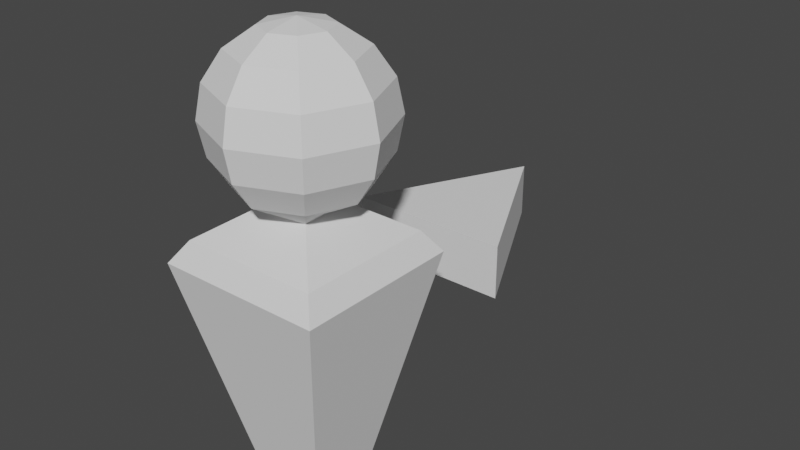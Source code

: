 # Source: personMarker.blend  (saved by Blender 2.80.75; exported with 4.5.12 LTS)
import bpy
from mathutils import Matrix  # noqa: F401  (used for matrix-valued properties, if any)

bpy.ops.wm.read_factory_settings(use_empty=True)
scene = bpy.context.scene
scene.name = 'Scene'

# ---- collections
col_collection = bpy.data.collections.new('Collection'); scene.collection.children.link(col_collection)

# ---- world
world_world = bpy.data.worlds.new('World'); scene.world = world_world
world_world.use_nodes = True; world_world.node_tree.nodes.clear()
_N = world_world.node_tree.nodes; _L = world_world.node_tree.links
n0 = _N.new('ShaderNodeOutputWorld'); n0.name = 'World Output'; n0.location = (300, 300)
n1 = _N.new('ShaderNodeBackground'); n1.name = 'Background'; n1.location = (10, 300)
n1.inputs[0].default_value = (0.05088, 0.05088, 0.05088, 1.0)
_L.new(n1.outputs[0], n0.inputs[0])
n0.is_active_output = True
world_world.color = (0.05088, 0.05088, 0.05088)
world_world.use_sun_shadow = False
world_world.sun_shadow_jitter_overblur = 0.0

# ---- meshes
me_sphere = bpy.data.meshes.new('Sphere')
me_sphere.from_pydata([(0.0, 1.0, -4.371e-08), (-1.068e-07, 4.423e-08, 1.0), (0.2706, 0.2706, 0.9239), (0.5, 0.5, 0.7071), (0.6533, 0.6533, 0.3827), (0.7071, 0.7071, -4.371e-08), (0.6533, 0.6533, -0.3827), (0.5, 0.5, -0.7071), (0.308, 0.308, -0.9239), (0.3827, 1.485e-07, 0.9239), (0.7071, 1.634e-07, 0.7071), (0.9239, 1.634e-07, 0.3827), (1.0, 1.336e-07, -4.371e-08), (0.9239, 1.634e-07, -0.3827), (0.7071, 1.634e-07, -0.7071), (0.308, 1.485e-07, -0.9239), (0.2706, -0.2706, 0.9239), (0.5, -0.5, 0.7071), (0.6533, -0.6533, 0.3827), (0.7071, -0.7071, -4.371e-08), (0.6533, -0.6533, -0.3827), (0.5, -0.5, -0.7071), (0.308, -0.308, -0.9239), (1.244e-08, -0.3827, 0.9239), (1.244e-08, -0.7071, 0.7071), (4.224e-08, -0.9239, 0.3827), (1.244e-08, -1.0, -4.371e-08), (4.224e-08, -0.9239, -0.3827), (1.244e-08, -0.7071, -0.7071), (1.244e-08, -0.308, -0.9239), (-0.2706, -0.2706, 0.9239), (-0.5, -0.5, 0.7071), (-0.6533, -0.6533, 0.3827), (-0.7071, -0.7071, -4.371e-08), (-0.6533, -0.6533, -0.3827), (-0.5, -0.5, -0.7071), (-0.308, -0.308, -0.9239), (-0.3827, 1.634e-07, 0.9239), (-0.7071, 1.634e-07, 0.7071), (-0.9239, 1.038e-07, 0.3827), (-1.0, 1.634e-07, -4.371e-08), (-0.9239, 1.038e-07, -0.3827), (-0.7071, 1.634e-07, -0.7071), (-0.308, 1.634e-07, -0.9239), (-0.2706, 0.2706, 0.9239), (-0.5, 0.5, 0.7071), (-0.6533, 0.6533, 0.3827), (-0.7071, 0.7071, -4.371e-08), (-0.6533, 0.6533, -0.3827), (-0.5, 0.5, -0.7071), (-0.308, 0.308, -0.9239), (-2.462e-09, 0.3827, 0.9239), (-1.736e-08, 0.7071, 0.7071), (-4.717e-08, 0.9239, 0.3827), (-4.717e-08, 0.9239, -0.3827), (-1.736e-08, 0.7071, -0.7071), (-2.462e-09, 0.308, -0.9239), (0.8217, 0.8217, -1.273), (0.8217, 1.287e-07, -1.273), (0.8217, -0.8217, -1.273), (3.52e-08, -0.8217, -1.273), (-0.8217, -0.8217, -1.273), (-0.8217, 1.684e-07, -1.273), (-0.8217, 0.8217, -1.273), (-4.558e-09, 0.8217, -1.273), (0.9916, 0.9916, -1.524), (0.9916, 1.149e-07, -1.524), (0.9916, -0.9916, -1.524), (3.966e-08, -0.9916, -1.524), (-0.9916, -0.9916, -1.524), (-0.9916, 1.629e-07, -1.524), (-0.9916, 0.9916, -1.524), (-8.326e-09, 0.9916, -1.524), (0.3989, 0.3989, -4.275), (0.3989, 1.712e-07, -4.275), (0.3989, -0.3989, -4.275), (1.445e-08, -0.3989, -4.275), (-0.3989, -0.3989, -4.275), (-0.3989, 1.905e-07, -4.275), (-0.3989, 0.3989, -4.275), (-4.856e-09, 0.3989, -4.275), (0.2257, 0.2257, -4.476), (0.2257, 1.761e-07, -4.476), (0.2257, -0.2257, -4.476), (7.911e-09, -0.2257, -4.476), (-0.2257, -0.2257, -4.476), (-0.2257, 1.87e-07, -4.476), (-0.2257, 0.2257, -4.476), (-3.012e-09, 0.2257, -4.476), (-4.102e-09, 1.807e-07, -4.476)], [], [(56, 55, 7, 8), (54, 0, 5, 6), (53, 52, 3, 4), (51, 1, 2), (55, 54, 6, 7), (0, 53, 4, 5), (52, 51, 2, 3), (4, 3, 10, 11), (2, 1, 9), (7, 6, 13, 14), (5, 4, 11, 12), (3, 2, 9, 10), (8, 7, 14, 15), (6, 5, 12, 13), (14, 13, 20, 21), (12, 11, 18, 19), (10, 9, 16, 17), (15, 14, 21, 22), (13, 12, 19, 20), (11, 10, 17, 18), (9, 1, 16), (17, 16, 23, 24), (22, 21, 28, 29), (20, 19, 26, 27), (18, 17, 24, 25), (16, 1, 23), (21, 20, 27, 28), (19, 18, 25, 26), (29, 28, 35, 36), (27, 26, 33, 34), (25, 24, 31, 32), (23, 1, 30), (28, 27, 34, 35), (26, 25, 32, 33), (24, 23, 30, 31), (30, 1, 37), (35, 34, 41, 42), (33, 32, 39, 40), (31, 30, 37, 38), (36, 35, 42, 43), (34, 33, 40, 41), (32, 31, 38, 39), (42, 41, 48, 49), (40, 39, 46, 47), (38, 37, 44, 45), (43, 42, 49, 50), (41, 40, 47, 48), (39, 38, 45, 46), (37, 1, 44), (50, 49, 55, 56), (48, 47, 0, 54), (46, 45, 52, 53), (44, 1, 51), (49, 48, 54, 55), (47, 46, 53, 0), (45, 44, 51, 52), (15, 22, 59, 58), (36, 43, 62, 61), (43, 50, 63, 62), (8, 15, 58, 57), (50, 56, 64, 63), (56, 8, 57, 64), (22, 29, 60, 59), (29, 36, 61, 60), (60, 61, 69, 68), (58, 59, 67, 66), (63, 64, 72, 71), (61, 62, 70, 69), (59, 60, 68, 67), (57, 58, 66, 65), (64, 57, 65, 72), (62, 63, 71, 70), (72, 65, 73, 80), (70, 71, 79, 78), (68, 69, 77, 76), (66, 67, 75, 74), (71, 72, 80, 79), (69, 70, 78, 77), (67, 68, 76, 75), (65, 66, 74, 73), (77, 78, 86, 85), (75, 76, 84, 83), (73, 74, 82, 81), (80, 73, 81, 88), (78, 79, 87, 86), (76, 77, 85, 84), (74, 75, 83, 82), (79, 80, 88, 87), (88, 81, 89), (86, 87, 89), (84, 85, 89), (82, 83, 89), (87, 88, 89), (85, 86, 89), (83, 84, 89), (81, 82, 89)])
_uv = me_sphere.uv_layers.new(name='UVMap')
_uv.uv.foreach_set('vector', [0.75, 0.125, 0.75, 0.25, 0.625, 0.25, 0.625, 0.125, 0.75, 0.375, 0.75, 0.5, 0.625, 0.5, 0.625, 0.375, 0.75, 0.625, 0.75, 0.75, 0.625, 0.75, 0.625, 0.625, 0.75, 0.875, 0.6875, 1.0, 0.625, 0.875, 0.75, 0.25, 0.75, 0.375, 0.625, 0.375, 0.625, 0.25, 0.75, 0.5, 0.75, 0.625, 0.625, 0.625, 0.625, 0.5, 0.75, 0.75, 0.75, 0.875, 0.625, 0.875, 0.625, 0.75, 0.625, 0.625, 0.625, 0.75, 0.5, 0.75, 0.5, 0.625, 0.625, 0.875, 0.5625, 1.0, 0.5, 0.875, 0.625, 0.25, 0.625, 0.375, 0.5, 0.375, 0.5, 0.25, 0.625, 0.5, 0.625, 0.625, 0.5, 0.625, 0.5, 0.5, 0.625, 0.75, 0.625, 0.875, 0.5, 0.875, 0.5, 0.75, 0.625, 0.125, 0.625, 0.25, 0.5, 0.25, 0.5, 0.125, 0.625, 0.375, 0.625, 0.5, 0.5, 0.5, 0.5, 0.375, 0.5, 0.25, 0.5, 0.375, 0.375, 0.375, 0.375, 0.25, 0.5, 0.5, 0.5, 0.625, 0.375, 0.625, 0.375, 0.5, 0.5, 0.75, 0.5, 0.875, 0.375, 0.875, 0.375, 0.75, 0.5, 0.125, 0.5, 0.25, 0.375, 0.25, 0.375, 0.125, 0.5, 0.375, 0.5, 0.5, 0.375, 0.5, 0.375, 0.375, 0.5, 0.625, 0.5, 0.75, 0.375, 0.75, 0.375, 0.625, 0.5, 0.875, 0.4375, 1.0, 0.375, 0.875, 0.375, 0.75, 0.375, 0.875, 0.25, 0.875, 0.25, 0.75, 0.375, 0.125, 0.375, 0.25, 0.25, 0.25, 0.25, 0.125, 0.375, 0.375, 0.375, 0.5, 0.25, 0.5, 0.25, 0.375, 0.375, 0.625, 0.375, 0.75, 0.25, 0.75, 0.25, 0.625, 0.375, 0.875, 0.3125, 1.0, 0.25, 0.875, 0.375, 0.25, 0.375, 0.375, 0.25, 0.375, 0.25, 0.25, 0.375, 0.5, 0.375, 0.625, 0.25, 0.625, 0.25, 0.5, 0.25, 0.125, 0.25, 0.25, 0.125, 0.25, 0.125, 0.125, 0.25, 0.375, 0.25, 0.5, 0.125, 0.5, 0.125, 0.375, 0.25, 0.625, 0.25, 0.75, 0.125, 0.75, 0.125, 0.625, 0.25, 0.875, 0.1875, 1.0, 0.125, 0.875, 0.25, 0.25, 0.25, 0.375, 0.125, 0.375, 0.125, 0.25, 0.25, 0.5, 0.25, 0.625, 0.125, 0.625, 0.125, 0.5, 0.25, 0.75, 0.25, 0.875, 0.125, 0.875, 0.125, 0.75, 0.125, 0.875, 0.0625, 1.0, 0.0, 0.875, 0.125, 0.25, 0.125, 0.375, 0.0, 0.375, 0.0, 0.25, 0.125, 0.5, 0.125, 0.625, 0.0, 0.625, 0.0, 0.5, 0.125, 0.75, 0.125, 0.875, 0.0, 0.875, 0.0, 0.75, 0.125, 0.125, 0.125, 0.25, 0.0, 0.25, 0.0, 0.125, 0.125, 0.375, 0.125, 0.5, 0.0, 0.5, 0.0, 0.375, 0.125, 0.625, 0.125, 0.75, 0.0, 0.75, 0.0, 0.625, 1.0, 0.25, 1.0, 0.375, 0.875, 0.375, 0.875, 0.25, 1.0, 0.5, 1.0, 0.625, 0.875, 0.625, 0.875, 0.5, 1.0, 0.75, 1.0, 0.875, 0.875, 0.875, 0.875, 0.75, 1.0, 0.125, 1.0, 0.25, 0.875, 0.25, 0.875, 0.125, 1.0, 0.375, 1.0, 0.5, 0.875, 0.5, 0.875, 0.375, 1.0, 0.625, 1.0, 0.75, 0.875, 0.75, 0.875, 0.625, 1.0, 0.875, 0.9375, 1.0, 0.875, 0.875, 0.875, 0.125, 0.875, 0.25, 0.75, 0.25, 0.75, 0.125, 0.875, 0.375, 0.875, 0.5, 0.75, 0.5, 0.75, 0.375, 0.875, 0.625, 0.875, 0.75, 0.75, 0.75, 0.75, 0.625, 0.875, 0.875, 0.8125, 1.0, 0.75, 0.875, 0.875, 0.25, 0.875, 0.375, 0.75, 0.375, 0.75, 0.25, 0.875, 0.5, 0.875, 0.625, 0.75, 0.625, 0.75, 0.5, 0.875, 0.75, 0.875, 0.875, 0.75, 0.875, 0.75, 0.75, 0.5, 0.125, 0.375, 0.125, 0.375, 0.125, 0.5, 0.125, 0.125, 0.125, 0.0, 0.125, 0.0, 0.125, 0.125, 0.125, 1.0, 0.125, 0.875, 0.125, 0.875, 0.125, 1.0, 0.125, 0.625, 0.125, 0.5, 0.125, 0.5, 0.125, 0.625, 0.125, 0.875, 0.125, 0.75, 0.125, 0.75, 0.125, 0.875, 0.125, 0.75, 0.125, 0.625, 0.125, 0.625, 0.125, 0.75, 0.125, 0.375, 0.125, 0.25, 0.125, 0.25, 0.125, 0.375, 0.125, 0.25, 0.125, 0.125, 0.125, 0.125, 0.125, 0.25, 0.125, 0.25, 0.125, 0.125, 0.125, 0.125, 0.125, 0.25, 0.125, 0.5, 0.125, 0.375, 0.125, 0.375, 0.125, 0.5, 0.125, 0.875, 0.125, 0.75, 0.125, 0.75, 0.125, 0.875, 0.125, 0.125, 0.125, 0.0, 0.125, 0.0, 0.125, 0.125, 0.125, 0.375, 0.125, 0.25, 0.125, 0.25, 0.125, 0.375, 0.125, 0.625, 0.125, 0.5, 0.125, 0.5, 0.125, 0.625, 0.125, 0.75, 0.125, 0.625, 0.125, 0.625, 0.125, 0.75, 0.125, 1.0, 0.125, 0.875, 0.125, 0.875, 0.125, 1.0, 0.125, 0.75, 0.125, 0.625, 0.125, 0.625, 0.125, 0.75, 0.125, 1.0, 0.125, 0.875, 0.125, 0.875, 0.125, 1.0, 0.125, 0.25, 0.125, 0.125, 0.125, 0.125, 0.125, 0.25, 0.125, 0.5, 0.125, 0.375, 0.125, 0.375, 0.125, 0.5, 0.125, 0.875, 0.125, 0.75, 0.125, 0.75, 0.125, 0.875, 0.125, 0.125, 0.125, 0.0, 0.125, 0.0, 0.125, 0.125, 0.125, 0.375, 0.125, 0.25, 0.125, 0.25, 0.125, 0.375, 0.125, 0.625, 0.125, 0.5, 0.125, 0.5, 0.125, 0.625, 0.125, 0.125, 0.125, 0.0, 0.125, 0.0, 0.125, 0.125, 0.125, 0.375, 0.125, 0.25, 0.125, 0.25, 0.125, 0.375, 0.125, 0.625, 0.125, 0.5, 0.125, 0.5, 0.125, 0.625, 0.125, 0.75, 0.125, 0.625, 0.125, 0.625, 0.125, 0.75, 0.125, 1.0, 0.125, 0.875, 0.125, 0.875, 0.125, 1.0, 0.125, 0.25, 0.125, 0.125, 0.125, 0.125, 0.125, 0.25, 0.125, 0.5, 0.125, 0.375, 0.125, 0.375, 0.125, 0.5, 0.125, 0.875, 0.125, 0.75, 0.125, 0.75, 0.125, 0.875, 0.125, 0.75, 0.125, 0.625, 0.125, 0.75, 0.125, 1.0, 0.125, 0.875, 0.125, 1.0, 0.125, 0.25, 0.125, 0.125, 0.125, 0.25, 0.125, 0.5, 0.125, 0.375, 0.125, 0.5, 0.125, 0.875, 0.125, 0.75, 0.125, 0.875, 0.125, 0.125, 0.125, 0.0, 0.125, 0.125, 0.125, 0.375, 0.125, 0.25, 0.125, 0.375, 0.125, 0.625, 0.125, 0.5, 0.125, 0.625, 0.125])
me_sphere.use_remesh_preserve_volume = False
me_sphere.use_remesh_preserve_attributes = False
me_sphere.use_mirror_vertex_groups = False
me_sphere.update()
me_plane = bpy.data.meshes.new('Plane')
me_plane.from_pydata([(-1.0, -0.1831, -0.5098), (1.0, -0.1831, -0.5098), (0.0, 1.817, -0.5098), (0.0, 1.817, 0.1495), (-1.0, -0.1831, 0.1495), (1.0, -0.1831, 0.1495)], [], [(0, 2, 1), (4, 5, 3), (1, 2, 3, 5), (0, 1, 5, 4), (2, 0, 4, 3)])
_uv = me_plane.uv_layers.new(name='UVMap')
_uv.uv.foreach_set('vector', [0.0, 0.0, 0.0, 1.0, 1.0, 0.0, 0.0, 0.0, 1.0, 0.0, 0.0, 1.0, 1.0, 0.0, 0.0, 1.0, 0.0, 1.0, 1.0, 0.0, 0.0, 0.0, 1.0, 0.0, 1.0, 0.0, 0.0, 0.0, 0.0, 1.0, 0.0, 0.0, 0.0, 0.0, 0.0, 1.0])
me_plane.use_remesh_preserve_volume = False
me_plane.use_remesh_preserve_attributes = False
me_plane.use_mirror_vertex_groups = False
me_plane.update()

# ---- objects
ob_person = bpy.data.objects.new('Person', me_sphere)
ob_arrow = bpy.data.objects.new('Arrow', me_plane)

# ---- transforms, parenting, visibility, modifiers, constraints
ob_person.location = (0.0, 0.0, 6.278)
ob_person.lineart.crease_threshold = 0.0
ob_arrow.location = (0.0, 2.139, 4.258)
ob_arrow.lineart.crease_threshold = 0.0

# ---- collection membership
col_collection.objects.link(ob_person)
col_collection.objects.link(ob_arrow)

# ---- scene / render settings (as saved in the file)
scene.frame_start = 1; scene.frame_end = 250; scene.frame_set(1)
scene.render.engine = 'BLENDER_EEVEE_NEXT'
scene.cycles.use_denoising = False
scene.cycles.samples = 128
scene.cycles.sampling_pattern = 'TABULATED_SOBOL'
scene.cycles.use_adaptive_sampling = False
scene.cycles.use_light_tree = False
scene.view_settings.view_transform = 'Filmic'
bpy.context.view_layer.update()

# ---- added for rendering (the .blend has no active camera and no usable light): camera, sun
cam_auto = bpy.data.cameras.new('AutoCamera')
cam_auto.lens = 50.0
cam_auto.sensor_width = 36.0
cam_auto.clip_end = 1000.0
ob_auto_camera = bpy.data.objects.new('AutoCamera', cam_auto)
scene.collection.objects.link(ob_auto_camera)
ob_auto_camera.location = (7.07931, -7.01719, 10.2033)
ob_auto_camera.rotation_euler = (1.09748, -7.21219e-08, 0.694738)
scene.camera = ob_auto_camera
light_auto_sun = bpy.data.lights.new('AutoSun', 'SUN')
light_auto_sun.energy = 3.0
light_auto_sun.angle = 0.0523599
ob_auto_sun = bpy.data.objects.new('AutoSun', light_auto_sun)
scene.collection.objects.link(ob_auto_sun)
ob_auto_sun.rotation_euler = (0.872665, 0.174533, 0.523599)
bpy.context.view_layer.update()
